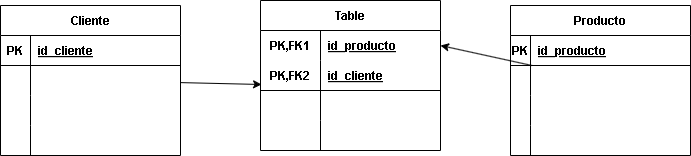

The diagram above was exported from draw.io. Its source (the exported page's mxGraphModel, read from the mxfile embedded in the PNG):
<mxGraphModel dx="1770" dy="883" grid="1" gridSize="10" guides="1" tooltips="1" connect="1" arrows="1" fold="1" page="1" pageScale="1" pageWidth="850" pageHeight="1100" math="0" shadow="0">
  <root>
    <mxCell id="0" />
    <mxCell id="1" parent="0" />
    <mxCell id="41" style="edgeStyle=none;html=1;entryX=0.006;entryY=0.8;entryDx=0;entryDy=0;entryPerimeter=0;" edge="1" parent="1" source="2" target="32">
      <mxGeometry relative="1" as="geometry" />
    </mxCell>
    <mxCell id="2" value="Cliente" style="shape=table;startSize=30;container=1;collapsible=1;childLayout=tableLayout;fixedRows=1;rowLines=0;fontStyle=1;align=center;resizeLast=1;" parent="1" vertex="1">
      <mxGeometry x="40" y="80" width="180" height="150" as="geometry" />
    </mxCell>
    <mxCell id="3" value="" style="shape=tableRow;horizontal=0;startSize=0;swimlaneHead=0;swimlaneBody=0;fillColor=none;collapsible=0;dropTarget=0;points=[[0,0.5],[1,0.5]];portConstraint=eastwest;top=0;left=0;right=0;bottom=1;" parent="2" vertex="1">
      <mxGeometry y="30" width="180" height="30" as="geometry" />
    </mxCell>
    <mxCell id="4" value="PK" style="shape=partialRectangle;connectable=0;fillColor=none;top=0;left=0;bottom=0;right=0;fontStyle=1;overflow=hidden;" parent="3" vertex="1">
      <mxGeometry width="30" height="30" as="geometry">
        <mxRectangle width="30" height="30" as="alternateBounds" />
      </mxGeometry>
    </mxCell>
    <mxCell id="5" value="id_cliente" style="shape=partialRectangle;connectable=0;fillColor=none;top=0;left=0;bottom=0;right=0;align=left;spacingLeft=6;fontStyle=5;overflow=hidden;" parent="3" vertex="1">
      <mxGeometry x="30" width="150" height="30" as="geometry">
        <mxRectangle width="150" height="30" as="alternateBounds" />
      </mxGeometry>
    </mxCell>
    <mxCell id="6" value="" style="shape=tableRow;horizontal=0;startSize=0;swimlaneHead=0;swimlaneBody=0;fillColor=none;collapsible=0;dropTarget=0;points=[[0,0.5],[1,0.5]];portConstraint=eastwest;top=0;left=0;right=0;bottom=0;" parent="2" vertex="1">
      <mxGeometry y="60" width="180" height="30" as="geometry" />
    </mxCell>
    <mxCell id="7" value="" style="shape=partialRectangle;connectable=0;fillColor=none;top=0;left=0;bottom=0;right=0;editable=1;overflow=hidden;" parent="6" vertex="1">
      <mxGeometry width="30" height="30" as="geometry">
        <mxRectangle width="30" height="30" as="alternateBounds" />
      </mxGeometry>
    </mxCell>
    <mxCell id="8" value="" style="shape=partialRectangle;connectable=0;fillColor=none;top=0;left=0;bottom=0;right=0;align=left;spacingLeft=6;overflow=hidden;" parent="6" vertex="1">
      <mxGeometry x="30" width="150" height="30" as="geometry">
        <mxRectangle width="150" height="30" as="alternateBounds" />
      </mxGeometry>
    </mxCell>
    <mxCell id="9" value="" style="shape=tableRow;horizontal=0;startSize=0;swimlaneHead=0;swimlaneBody=0;fillColor=none;collapsible=0;dropTarget=0;points=[[0,0.5],[1,0.5]];portConstraint=eastwest;top=0;left=0;right=0;bottom=0;" parent="2" vertex="1">
      <mxGeometry y="90" width="180" height="30" as="geometry" />
    </mxCell>
    <mxCell id="10" value="" style="shape=partialRectangle;connectable=0;fillColor=none;top=0;left=0;bottom=0;right=0;editable=1;overflow=hidden;" parent="9" vertex="1">
      <mxGeometry width="30" height="30" as="geometry">
        <mxRectangle width="30" height="30" as="alternateBounds" />
      </mxGeometry>
    </mxCell>
    <mxCell id="11" value="" style="shape=partialRectangle;connectable=0;fillColor=none;top=0;left=0;bottom=0;right=0;align=left;spacingLeft=6;overflow=hidden;" parent="9" vertex="1">
      <mxGeometry x="30" width="150" height="30" as="geometry">
        <mxRectangle width="150" height="30" as="alternateBounds" />
      </mxGeometry>
    </mxCell>
    <mxCell id="12" value="" style="shape=tableRow;horizontal=0;startSize=0;swimlaneHead=0;swimlaneBody=0;fillColor=none;collapsible=0;dropTarget=0;points=[[0,0.5],[1,0.5]];portConstraint=eastwest;top=0;left=0;right=0;bottom=0;" parent="2" vertex="1">
      <mxGeometry y="120" width="180" height="30" as="geometry" />
    </mxCell>
    <mxCell id="13" value="" style="shape=partialRectangle;connectable=0;fillColor=none;top=0;left=0;bottom=0;right=0;editable=1;overflow=hidden;" parent="12" vertex="1">
      <mxGeometry width="30" height="30" as="geometry">
        <mxRectangle width="30" height="30" as="alternateBounds" />
      </mxGeometry>
    </mxCell>
    <mxCell id="14" value="" style="shape=partialRectangle;connectable=0;fillColor=none;top=0;left=0;bottom=0;right=0;align=left;spacingLeft=6;overflow=hidden;" parent="12" vertex="1">
      <mxGeometry x="30" width="150" height="30" as="geometry">
        <mxRectangle width="150" height="30" as="alternateBounds" />
      </mxGeometry>
    </mxCell>
    <mxCell id="15" value="Producto" style="shape=table;startSize=30;container=1;collapsible=1;childLayout=tableLayout;fixedRows=1;rowLines=0;fontStyle=1;align=center;resizeLast=1;" parent="1" vertex="1">
      <mxGeometry x="550" y="80" width="180" height="150" as="geometry" />
    </mxCell>
    <mxCell id="16" value="" style="shape=tableRow;horizontal=0;startSize=0;swimlaneHead=0;swimlaneBody=0;fillColor=none;collapsible=0;dropTarget=0;points=[[0,0.5],[1,0.5]];portConstraint=eastwest;top=0;left=0;right=0;bottom=1;" parent="15" vertex="1">
      <mxGeometry y="30" width="180" height="30" as="geometry" />
    </mxCell>
    <mxCell id="17" value="PK" style="shape=partialRectangle;connectable=0;fillColor=none;top=0;left=0;bottom=0;right=0;fontStyle=1;overflow=hidden;" parent="16" vertex="1">
      <mxGeometry width="20" height="30" as="geometry">
        <mxRectangle width="20" height="30" as="alternateBounds" />
      </mxGeometry>
    </mxCell>
    <mxCell id="18" value="id_producto" style="shape=partialRectangle;connectable=0;fillColor=none;top=0;left=0;bottom=0;right=0;align=left;spacingLeft=6;fontStyle=5;overflow=hidden;" parent="16" vertex="1">
      <mxGeometry x="20" width="160" height="30" as="geometry">
        <mxRectangle width="160" height="30" as="alternateBounds" />
      </mxGeometry>
    </mxCell>
    <mxCell id="19" value="" style="shape=tableRow;horizontal=0;startSize=0;swimlaneHead=0;swimlaneBody=0;fillColor=none;collapsible=0;dropTarget=0;points=[[0,0.5],[1,0.5]];portConstraint=eastwest;top=0;left=0;right=0;bottom=0;" parent="15" vertex="1">
      <mxGeometry y="60" width="180" height="30" as="geometry" />
    </mxCell>
    <mxCell id="20" value="" style="shape=partialRectangle;connectable=0;fillColor=none;top=0;left=0;bottom=0;right=0;editable=1;overflow=hidden;" parent="19" vertex="1">
      <mxGeometry width="20" height="30" as="geometry">
        <mxRectangle width="20" height="30" as="alternateBounds" />
      </mxGeometry>
    </mxCell>
    <mxCell id="21" value="" style="shape=partialRectangle;connectable=0;fillColor=none;top=0;left=0;bottom=0;right=0;align=left;spacingLeft=6;overflow=hidden;" parent="19" vertex="1">
      <mxGeometry x="20" width="160" height="30" as="geometry">
        <mxRectangle width="160" height="30" as="alternateBounds" />
      </mxGeometry>
    </mxCell>
    <mxCell id="22" value="" style="shape=tableRow;horizontal=0;startSize=0;swimlaneHead=0;swimlaneBody=0;fillColor=none;collapsible=0;dropTarget=0;points=[[0,0.5],[1,0.5]];portConstraint=eastwest;top=0;left=0;right=0;bottom=0;" parent="15" vertex="1">
      <mxGeometry y="90" width="180" height="30" as="geometry" />
    </mxCell>
    <mxCell id="23" value="" style="shape=partialRectangle;connectable=0;fillColor=none;top=0;left=0;bottom=0;right=0;editable=1;overflow=hidden;" parent="22" vertex="1">
      <mxGeometry width="20" height="30" as="geometry">
        <mxRectangle width="20" height="30" as="alternateBounds" />
      </mxGeometry>
    </mxCell>
    <mxCell id="24" value="" style="shape=partialRectangle;connectable=0;fillColor=none;top=0;left=0;bottom=0;right=0;align=left;spacingLeft=6;overflow=hidden;" parent="22" vertex="1">
      <mxGeometry x="20" width="160" height="30" as="geometry">
        <mxRectangle width="160" height="30" as="alternateBounds" />
      </mxGeometry>
    </mxCell>
    <mxCell id="25" value="" style="shape=tableRow;horizontal=0;startSize=0;swimlaneHead=0;swimlaneBody=0;fillColor=none;collapsible=0;dropTarget=0;points=[[0,0.5],[1,0.5]];portConstraint=eastwest;top=0;left=0;right=0;bottom=0;" parent="15" vertex="1">
      <mxGeometry y="120" width="180" height="30" as="geometry" />
    </mxCell>
    <mxCell id="26" value="" style="shape=partialRectangle;connectable=0;fillColor=none;top=0;left=0;bottom=0;right=0;editable=1;overflow=hidden;" parent="25" vertex="1">
      <mxGeometry width="20" height="30" as="geometry">
        <mxRectangle width="20" height="30" as="alternateBounds" />
      </mxGeometry>
    </mxCell>
    <mxCell id="27" value="" style="shape=partialRectangle;connectable=0;fillColor=none;top=0;left=0;bottom=0;right=0;align=left;spacingLeft=6;overflow=hidden;" parent="25" vertex="1">
      <mxGeometry x="20" width="160" height="30" as="geometry">
        <mxRectangle width="160" height="30" as="alternateBounds" />
      </mxGeometry>
    </mxCell>
    <mxCell id="28" value="Table" style="shape=table;startSize=30;container=1;collapsible=1;childLayout=tableLayout;fixedRows=1;rowLines=0;fontStyle=1;align=center;resizeLast=1;" vertex="1" parent="1">
      <mxGeometry x="300" y="75" width="180" height="150" as="geometry" />
    </mxCell>
    <mxCell id="29" value="" style="shape=tableRow;horizontal=0;startSize=0;swimlaneHead=0;swimlaneBody=0;fillColor=none;collapsible=0;dropTarget=0;points=[[0,0.5],[1,0.5]];portConstraint=eastwest;top=0;left=0;right=0;bottom=0;" vertex="1" parent="28">
      <mxGeometry y="30" width="180" height="30" as="geometry" />
    </mxCell>
    <mxCell id="30" value="PK,FK1" style="shape=partialRectangle;connectable=0;fillColor=none;top=0;left=0;bottom=0;right=0;fontStyle=1;overflow=hidden;" vertex="1" parent="29">
      <mxGeometry width="60" height="30" as="geometry">
        <mxRectangle width="60" height="30" as="alternateBounds" />
      </mxGeometry>
    </mxCell>
    <mxCell id="31" value="id_producto" style="shape=partialRectangle;connectable=0;fillColor=none;top=0;left=0;bottom=0;right=0;align=left;spacingLeft=6;fontStyle=5;overflow=hidden;" vertex="1" parent="29">
      <mxGeometry x="60" width="120" height="30" as="geometry">
        <mxRectangle width="120" height="30" as="alternateBounds" />
      </mxGeometry>
    </mxCell>
    <mxCell id="32" value="" style="shape=tableRow;horizontal=0;startSize=0;swimlaneHead=0;swimlaneBody=0;fillColor=none;collapsible=0;dropTarget=0;points=[[0,0.5],[1,0.5]];portConstraint=eastwest;top=0;left=0;right=0;bottom=1;" vertex="1" parent="28">
      <mxGeometry y="60" width="180" height="30" as="geometry" />
    </mxCell>
    <mxCell id="33" value="PK,FK2" style="shape=partialRectangle;connectable=0;fillColor=none;top=0;left=0;bottom=0;right=0;fontStyle=1;overflow=hidden;" vertex="1" parent="32">
      <mxGeometry width="60" height="30" as="geometry">
        <mxRectangle width="60" height="30" as="alternateBounds" />
      </mxGeometry>
    </mxCell>
    <mxCell id="34" value="id_cliente" style="shape=partialRectangle;connectable=0;fillColor=none;top=0;left=0;bottom=0;right=0;align=left;spacingLeft=6;fontStyle=5;overflow=hidden;" vertex="1" parent="32">
      <mxGeometry x="60" width="120" height="30" as="geometry">
        <mxRectangle width="120" height="30" as="alternateBounds" />
      </mxGeometry>
    </mxCell>
    <mxCell id="35" value="" style="shape=tableRow;horizontal=0;startSize=0;swimlaneHead=0;swimlaneBody=0;fillColor=none;collapsible=0;dropTarget=0;points=[[0,0.5],[1,0.5]];portConstraint=eastwest;top=0;left=0;right=0;bottom=0;" vertex="1" parent="28">
      <mxGeometry y="90" width="180" height="30" as="geometry" />
    </mxCell>
    <mxCell id="36" value="" style="shape=partialRectangle;connectable=0;fillColor=none;top=0;left=0;bottom=0;right=0;editable=1;overflow=hidden;" vertex="1" parent="35">
      <mxGeometry width="60" height="30" as="geometry">
        <mxRectangle width="60" height="30" as="alternateBounds" />
      </mxGeometry>
    </mxCell>
    <mxCell id="37" value="" style="shape=partialRectangle;connectable=0;fillColor=none;top=0;left=0;bottom=0;right=0;align=left;spacingLeft=6;overflow=hidden;" vertex="1" parent="35">
      <mxGeometry x="60" width="120" height="30" as="geometry">
        <mxRectangle width="120" height="30" as="alternateBounds" />
      </mxGeometry>
    </mxCell>
    <mxCell id="38" value="" style="shape=tableRow;horizontal=0;startSize=0;swimlaneHead=0;swimlaneBody=0;fillColor=none;collapsible=0;dropTarget=0;points=[[0,0.5],[1,0.5]];portConstraint=eastwest;top=0;left=0;right=0;bottom=0;" vertex="1" parent="28">
      <mxGeometry y="120" width="180" height="30" as="geometry" />
    </mxCell>
    <mxCell id="39" value="" style="shape=partialRectangle;connectable=0;fillColor=none;top=0;left=0;bottom=0;right=0;editable=1;overflow=hidden;" vertex="1" parent="38">
      <mxGeometry width="60" height="30" as="geometry">
        <mxRectangle width="60" height="30" as="alternateBounds" />
      </mxGeometry>
    </mxCell>
    <mxCell id="40" value="" style="shape=partialRectangle;connectable=0;fillColor=none;top=0;left=0;bottom=0;right=0;align=left;spacingLeft=6;overflow=hidden;" vertex="1" parent="38">
      <mxGeometry x="60" width="120" height="30" as="geometry">
        <mxRectangle width="120" height="30" as="alternateBounds" />
      </mxGeometry>
    </mxCell>
    <mxCell id="42" style="edgeStyle=none;html=1;entryX=1;entryY=0.5;entryDx=0;entryDy=0;" edge="1" parent="1" source="19" target="29">
      <mxGeometry relative="1" as="geometry" />
    </mxCell>
  </root>
</mxGraphModel>